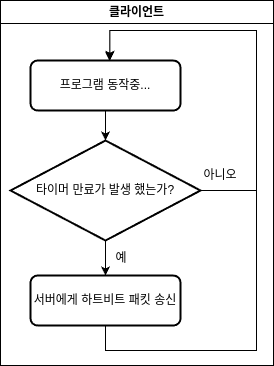

The diagram above was exported from draw.io. Its source (the exported page's mxGraphModel, read from the mxfile embedded in the PNG):
<mxGraphModel dx="-517" dy="633" grid="1" gridSize="10" guides="1" tooltips="1" connect="1" arrows="1" fold="1" page="1" pageScale="1" pageWidth="827" pageHeight="1169" math="0" shadow="0">
  <root>
    <mxCell id="0" />
    <mxCell id="1" parent="0" />
    <mxCell id="p8kTfJ1VrmENYhX1S5Ug-29" value="" style="rounded=0;whiteSpace=wrap;html=1;" vertex="1" parent="1">
      <mxGeometry x="1797" y="785" width="273" height="365" as="geometry" />
    </mxCell>
    <mxCell id="p8kTfJ1VrmENYhX1S5Ug-19" value="클라이언트" style="swimlane;whiteSpace=wrap;html=1;" vertex="1" parent="1">
      <mxGeometry x="1797" y="785" width="273" height="365" as="geometry" />
    </mxCell>
    <mxCell id="p8kTfJ1VrmENYhX1S5Ug-20" style="edgeStyle=orthogonalEdgeStyle;rounded=0;orthogonalLoop=1;jettySize=auto;html=1;" edge="1" parent="p8kTfJ1VrmENYhX1S5Ug-19" source="p8kTfJ1VrmENYhX1S5Ug-21" target="p8kTfJ1VrmENYhX1S5Ug-23">
      <mxGeometry relative="1" as="geometry" />
    </mxCell>
    <mxCell id="p8kTfJ1VrmENYhX1S5Ug-21" value="프로그램 동작중..." style="rounded=1;whiteSpace=wrap;html=1;absoluteArcSize=1;arcSize=14;strokeWidth=2;" vertex="1" parent="p8kTfJ1VrmENYhX1S5Ug-19">
      <mxGeometry x="30" y="60.020000000000024" width="150" height="50" as="geometry" />
    </mxCell>
    <mxCell id="p8kTfJ1VrmENYhX1S5Ug-22" style="edgeStyle=orthogonalEdgeStyle;rounded=0;orthogonalLoop=1;jettySize=auto;html=1;" edge="1" parent="p8kTfJ1VrmENYhX1S5Ug-19" source="p8kTfJ1VrmENYhX1S5Ug-23" target="p8kTfJ1VrmENYhX1S5Ug-24">
      <mxGeometry relative="1" as="geometry" />
    </mxCell>
    <mxCell id="p8kTfJ1VrmENYhX1S5Ug-23" value="타이머 만료가 발생 했는가?" style="strokeWidth=2;html=1;shape=mxgraph.flowchart.decision;whiteSpace=wrap;" vertex="1" parent="p8kTfJ1VrmENYhX1S5Ug-19">
      <mxGeometry x="10" y="140.02000000000004" width="190" height="100" as="geometry" />
    </mxCell>
    <mxCell id="p8kTfJ1VrmENYhX1S5Ug-24" value="서버에게 하트비트 패킷 송신" style="rounded=1;whiteSpace=wrap;html=1;absoluteArcSize=1;arcSize=14;strokeWidth=2;" vertex="1" parent="p8kTfJ1VrmENYhX1S5Ug-19">
      <mxGeometry x="30" y="275.02" width="150" height="50" as="geometry" />
    </mxCell>
    <mxCell id="p8kTfJ1VrmENYhX1S5Ug-25" style="edgeStyle=orthogonalEdgeStyle;rounded=0;orthogonalLoop=1;jettySize=auto;html=1;entryX=0.528;entryY=0.009;entryDx=0;entryDy=0;entryPerimeter=0;" edge="1" parent="p8kTfJ1VrmENYhX1S5Ug-19" source="p8kTfJ1VrmENYhX1S5Ug-23" target="p8kTfJ1VrmENYhX1S5Ug-21">
      <mxGeometry relative="1" as="geometry">
        <Array as="points">
          <mxPoint x="256" y="190.02000000000004" />
          <mxPoint x="256" y="30.020000000000024" />
          <mxPoint x="109" y="30.020000000000024" />
        </Array>
      </mxGeometry>
    </mxCell>
    <mxCell id="p8kTfJ1VrmENYhX1S5Ug-26" value="아니오" style="text;html=1;align=center;verticalAlign=middle;whiteSpace=wrap;rounded=0;" vertex="1" parent="p8kTfJ1VrmENYhX1S5Ug-19">
      <mxGeometry x="200" y="160.02000000000004" width="40" height="30" as="geometry" />
    </mxCell>
    <mxCell id="p8kTfJ1VrmENYhX1S5Ug-27" value="예" style="text;html=1;align=center;verticalAlign=middle;whiteSpace=wrap;rounded=0;" vertex="1" parent="p8kTfJ1VrmENYhX1S5Ug-19">
      <mxGeometry x="106" y="240.02000000000004" width="30" height="35" as="geometry" />
    </mxCell>
    <mxCell id="p8kTfJ1VrmENYhX1S5Ug-28" style="edgeStyle=orthogonalEdgeStyle;rounded=0;orthogonalLoop=1;jettySize=auto;html=1;entryX=0.529;entryY=-0.013;entryDx=0;entryDy=0;entryPerimeter=0;" edge="1" parent="p8kTfJ1VrmENYhX1S5Ug-19" source="p8kTfJ1VrmENYhX1S5Ug-24" target="p8kTfJ1VrmENYhX1S5Ug-21">
      <mxGeometry relative="1" as="geometry">
        <Array as="points">
          <mxPoint x="105" y="350.02" />
          <mxPoint x="256" y="350.02" />
          <mxPoint x="256" y="30.020000000000024" />
          <mxPoint x="109" y="30.020000000000024" />
        </Array>
      </mxGeometry>
    </mxCell>
  </root>
</mxGraphModel>